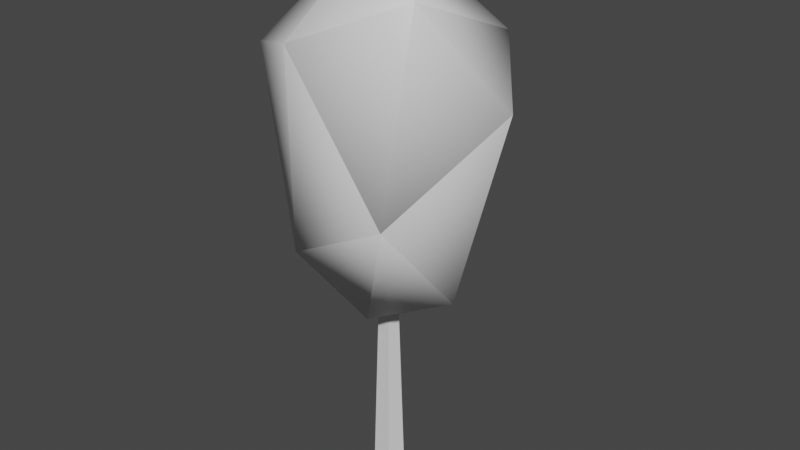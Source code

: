 # Source: leaftree_young.blend  (saved by Blender 3.6.11; exported with 4.5.12 LTS)
import bpy
from mathutils import Matrix  # noqa: F401  (used for matrix-valued properties, if any)

bpy.ops.wm.read_factory_settings(use_empty=True)
scene = bpy.context.scene
scene.name = 'Scene'

# ---- collections
col_collection = bpy.data.collections.new('Collection'); scene.collection.children.link(col_collection)

# ---- materials (node trees are filled in below, after node groups)
mat_leaves = bpy.data.materials.new('Leaves')
mat_leaves.use_transparent_shadow = False
mat_trunk = bpy.data.materials.new('Trunk')
mat_trunk.use_transparent_shadow = False

# ---- material node trees
mat_leaves.use_nodes = True; mat_leaves.node_tree.nodes.clear()
_N = mat_leaves.node_tree.nodes; _L = mat_leaves.node_tree.links
n0 = _N.new('ShaderNodeBsdfPrincipled'); n0.name = 'Principled BSDF'; n0.location = (10, 300)
n0.distribution = 'GGX'
n0.subsurface_method = 'RANDOM_WALK_SKIN'
n0.inputs[3].default_value = 1.45
n0.inputs[27].default_value = (0.0, 0.0, 0.0, 1.0)
n0.inputs[28].default_value = 1.0
n1 = _N.new('ShaderNodeOutputMaterial'); n1.name = 'Material Output'; n1.location = (300, 300)
_L.new(n0.outputs[0], n1.inputs[0])
n1.is_active_output = True
mat_trunk.use_nodes = True; mat_trunk.node_tree.nodes.clear()
_N = mat_trunk.node_tree.nodes; _L = mat_trunk.node_tree.links
n0 = _N.new('ShaderNodeBsdfPrincipled'); n0.name = 'Principled BSDF'; n0.location = (10, 300)
n0.distribution = 'GGX'
n0.subsurface_method = 'RANDOM_WALK_SKIN'
n0.inputs[3].default_value = 1.45
n0.inputs[27].default_value = (0.0, 0.0, 0.0, 1.0)
n0.inputs[28].default_value = 1.0
n1 = _N.new('ShaderNodeOutputMaterial'); n1.name = 'Material Output'; n1.location = (300, 300)
_L.new(n0.outputs[0], n1.inputs[0])
n1.is_active_output = True

# ---- world
world_world = bpy.data.worlds.new('World'); scene.world = world_world
world_world.use_nodes = True; world_world.node_tree.nodes.clear()
_N = world_world.node_tree.nodes; _L = world_world.node_tree.links
n0 = _N.new('ShaderNodeOutputWorld'); n0.name = 'World Output'; n0.location = (300, 300)
n1 = _N.new('ShaderNodeBackground'); n1.name = 'Background'; n1.location = (10, 300)
n1.inputs[0].default_value = (0.05088, 0.05088, 0.05088, 1.0)
_L.new(n1.outputs[0], n0.inputs[0])
n0.is_active_output = True
world_world.color = (0.05088, 0.05088, 0.05088)
world_world.use_sun_shadow = False
world_world.sun_shadow_jitter_overblur = 0.0

# ---- meshes
me_untitled = bpy.data.meshes.new('Untitled')
me_untitled.from_pydata([(-0.1165, 1.334, -0.1259), (0.1184, 1.04, -0.3432), (-0.321, 0.93, -0.1675), (0.2215, 1.242, 0.1697), (0.04763, 0.4221, -0.2058), (-0.2805, 1.054, 0.1553), (0.3599, 0.9638, -0.01884), (-0.1639, 0.4763, -0.09142), (-0.05376, 1.125, 0.2952), (0.2206, 0.4166, 0.005227), (-0.1564, 0.5154, 0.1891), (0.2029, 0.7178, 0.266), (0.04361, 0.3639, 0.1365), (-0.0002907, 1.231, -0.0006278), (0.0264, -0.2, 0.03347), (-0.02559, -0.2, 0.03715), (0.04471, -0.2, -0.01205), (-0.04377, -0.2, -0.01354), (-0.001747, -0.2, -0.04503)], [], [(8, 10, 11), (10, 12, 11), (8, 5, 10), (12, 9, 11), (2, 7, 10), (10, 7, 12), (12, 4, 9), (9, 6, 11), (11, 3, 8), (6, 3, 11), (8, 0, 5), (9, 1, 6), (7, 4, 12), (5, 2, 10), (7, 2, 4), (4, 1, 9), (6, 1, 3), (3, 0, 8), (5, 0, 2), (4, 2, 1), (2, 0, 1), (1, 0, 3), (13, 16, 18), (13, 17, 15), (13, 15, 14), (13, 14, 16), (13, 18, 17)])
me_untitled.polygons.foreach_set('material_index', [0, 0, 0, 0, 0, 0, 0, 0, 0, 0, 0, 0, 0, 0, 0, 0, 0, 0, 0, 0, 0, 0, 1, 1, 1, 1, 1])
me_untitled.materials.append(mat_leaves)
me_untitled.materials.append(mat_trunk)
me_untitled.update()
me_untitled.normals_split_custom_set([tuple(v) for v in zip(*[iter([-0.2713, 0.5663, 0.7783, -0.5022, -0.4895, 0.7129, 0.5131, -0.1123, 0.8509, -0.552, -0.3747, 0.7449, 0.1054, -0.938, 0.3301, 0.5253, -0.01411, 0.8508, -0.3345, 0.4366, 0.8351, -0.8628, 0.3354, 0.3782, -0.4736, -0.5438, 0.6928, 0.07694, -0.8955, 0.4383, 0.8126, -0.5819, 0.03356, 0.4316, 0.03504, 0.9014, -0.9897, 0.002771, -0.143, -0.5845, -0.7554, -0.296, -0.4654, -0.5583, 0.6868, -0.6151, -0.3902, 0.6851, -0.6625, -0.6469, -0.3777, -0.05319, -0.9798, 0.193, 0.1099, -0.8978, 0.4265, 0.1711, -0.8388, -0.5168, 0.8516, -0.5234, -0.02703, 0.8206, -0.5696, -0.0471, 0.9445, 0.3273, 0.02914, 0.4992, -0.08397, 0.8624, 0.1266, -0.5192, 0.8452, 0.4775, 0.4805, 0.7356, -0.4019, 0.3676, 0.8387, 0.9962, -0.02274, -0.08405, 0.7472, 0.4427, 0.4957, 0.4967, -0.5949, 0.6319, -0.3197, 0.3142, 0.8939, -0.6626, 0.6961, 0.2764, -0.8789, 0.2496, 0.4065, 0.7746, -0.5958, -0.2121, 0.7699, 0.03633, -0.6371, 0.97, 0.1751, -0.1689, -0.8102, -0.5492, -0.2047, -0.2257, -0.8283, -0.5129, -0.2322, -0.8737, 0.4276, -0.7935, 0.3917, 0.4658, -0.983, -0.07775, -0.1663, -0.4563, -0.5665, 0.6862, -0.6806, -0.6987, -0.2204, -0.9547, 0.07207, -0.2886, -0.1728, -0.8814, -0.4396, 0.252, -0.8277, -0.5015, 0.8261, 0.1553, -0.5416, 0.8503, -0.513, -0.1174, 0.9767, 0.08024, -0.199, 0.7452, 0.05378, -0.6647, 0.7456, 0.5998, 0.2904, 0.5793, 0.5226, 0.6255, -0.3602, 0.884, 0.2981, -0.283, 0.3888, 0.8768, -0.834, 0.3165, 0.452, -0.6242, 0.7189, 0.3059, -0.9662, -0.1864, -0.1779, 0.2635, -0.6485, -0.7141, -0.8653, -0.3194, -0.3863, 0.03673, -0.03789, -0.9986, -0.4921, -0.4648, -0.7361, -0.77, 0.4146, -0.485, -0.1757, 0.01505, -0.9843, 0.4172, 0.5508, -0.7229, 0.1812, 0.6271, -0.7576, 0.545, 0.715, 0.438, 0.5824, 0.007567, -0.8129, 0.5824, 0.007578, -0.8129, 0.5825, 0.007593, -0.8128, -0.9624, 0.00819, 0.2715, -0.9624, 0.008185, 0.2715, -0.9624, 0.008436, 0.2714, 0.0182, 0.00719, 0.9998, 0.0182, 0.007206, 0.9998, 0.01814, 0.007387, 0.9998, 0.9159, 0.008442, 0.4013, 0.9159, 0.008445, 0.4013, 0.9159, 0.008523, 0.4013, -0.5508, 0.007589, -0.8346, -0.5508, 0.007584, -0.8346, -0.5508, 0.007774, -0.8346])] * 3)])

# ---- objects
ob_leaftree_young = bpy.data.objects.new('leaftree_young', me_untitled)

# ---- transforms, parenting, visibility, modifiers, constraints
ob_leaftree_young.location = (0.0, 0.0, 0.0)
ob_leaftree_young.rotation_euler = (1.571, -0.0, 0.0)

# ---- collection membership
col_collection.objects.link(ob_leaftree_young)

# ---- scene / render settings (as saved in the file)
scene.frame_start = 1; scene.frame_end = 250; scene.frame_set(1)
scene.render.engine = 'BLENDER_EEVEE_NEXT'
scene.cycles.sampling_pattern = 'TABULATED_SOBOL'
scene.view_settings.view_transform = 'Filmic'
bpy.context.view_layer.update()

# ---- added for rendering (the .blend has no active camera and no usable light): camera, sun
cam_auto = bpy.data.cameras.new('AutoCamera')
cam_auto.lens = 50.0
cam_auto.sensor_width = 36.0
cam_auto.clip_end = 1000.0
ob_auto_camera = bpy.data.objects.new('AutoCamera', cam_auto)
scene.collection.objects.link(ob_auto_camera)
ob_auto_camera.location = (1.68111, -1.96998, 1.89654)
ob_auto_camera.rotation_euler = (1.09748, -7.21219e-08, 0.694738)
scene.camera = ob_auto_camera
light_auto_sun = bpy.data.lights.new('AutoSun', 'SUN')
light_auto_sun.energy = 3.0
light_auto_sun.angle = 0.0523599
ob_auto_sun = bpy.data.objects.new('AutoSun', light_auto_sun)
scene.collection.objects.link(ob_auto_sun)
ob_auto_sun.rotation_euler = (0.872665, 0.174533, 0.523599)
bpy.context.view_layer.update()
